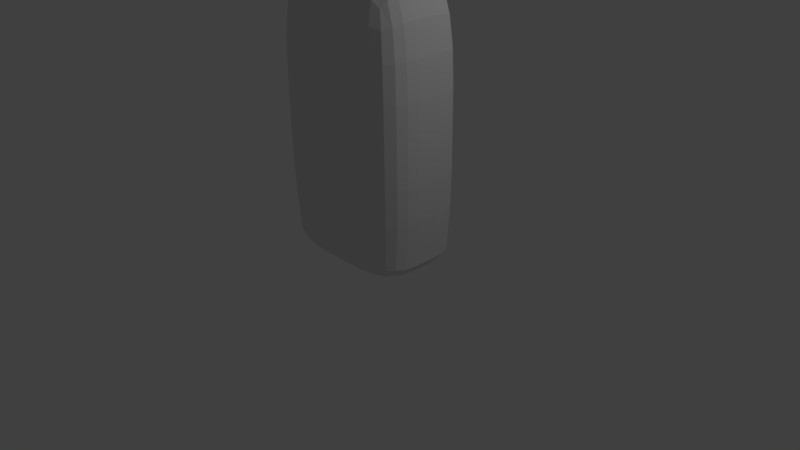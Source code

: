 # Source: tongue.blend  (saved by Blender 2.77.0; exported with 4.5.12 LTS)
import bpy
from mathutils import Matrix  # noqa: F401  (used for matrix-valued properties, if any)

bpy.ops.wm.read_factory_settings(use_empty=True)
scene = bpy.context.scene
scene.name = 'Scene'

# ---- collections
col_collection_1 = bpy.data.collections.new('Collection 1'); scene.collection.children.link(col_collection_1)

# ---- materials (node trees are filled in below, after node groups)
mat_material = bpy.data.materials.new('Material')
mat_material.alpha_threshold = 0.0
mat_material.use_transparent_shadow = False
mat_material.roughness = 0.5
mat_material.line_color = (0.0, 0.0, 0.0, 1.0)

# ---- material node trees

# ---- world
world_world = bpy.data.worlds.new('World'); scene.world = world_world
world_world.color = (0.05088, 0.05088, 0.05088)
world_world.use_sun_shadow = False
world_world.sun_shadow_jitter_overblur = 0.0
world_world.cycles.sampling_method = 'MANUAL'

# ---- cameras
cam_camera = bpy.data.cameras.new('Camera')
cam_camera.clip_end = 100.0
cam_camera.lens = 35.0
cam_camera.sensor_width = 32.0
cam_camera.sensor_height = 18.0
cam_camera.ortho_scale = 7.314
cam_camera.dof.focus_distance = 0.0
cam_camera.dof.aperture_fstop = 128.0

# ---- lights
light_lamp = bpy.data.lights.new('Lamp', 'POINT')
light_lamp.transmission_factor = 0.0
light_lamp.cutoff_distance = 30.0
light_lamp.energy = 100.0
light_lamp.shadow_buffer_clip_start = 1.001
light_lamp.shadow_soft_size = 0.1
light_lamp.shadow_maximum_resolution = 0.006
light_lamp.use_absolute_resolution = True

# ---- meshes
me_cube = bpy.data.meshes.new('Cube')
me_cube.from_pydata([(-0.4829, -0.4829, -0.8859), (-0.25, -0.4844, -0.8915), (-0.4783, -0.6814, -0.8692), (-0.6814, -0.4783, -0.8692), (-0.4844, -0.25, -0.8915), (-0.25, -0.25, -0.8972), (-0.25, -0.6875, -0.8743), (-0.6632, -0.6632, -0.854), (-0.6875, -0.25, -0.8743), (-0.4829, -0.4829, 0.9692), (-0.4844, -0.25, 0.9844), (-0.6814, -0.4783, 0.9236), (-0.4783, -0.6814, 0.9236), (-0.25, -0.4844, 0.9844), (-0.25, -0.25, 1.0), (-0.6875, -0.25, 0.9375), (-0.6632, -0.6632, 0.8819), (-0.25, -0.6875, 0.9375), (0.9692, -0.4829, 0.4829), (0.9844, -0.25, 0.4844), (0.9236, -0.4783, 0.6814), (0.9236, -0.6814, 0.4783), (0.9844, -0.4844, 0.25), (1.0, -0.25, 0.25), (0.9375, -0.25, 0.6875), (0.8819, -0.6632, 0.6632), (0.9375, -0.6875, 0.25), (-0.4829, -0.9692, 0.4829), (-0.25, -0.9844, 0.4844), (-0.4783, -0.9236, 0.6814), (-0.6814, -0.9236, 0.4783), (-0.4844, -0.9844, 0.25), (-0.25, -1.0, 0.25), (-0.25, -0.9375, 0.6875), (-0.6632, -0.8819, 0.6632), (-0.6875, -0.9375, 0.25), (-0.9692, 0.4829, 0.4829), (-0.9844, 0.25, 0.4844), (-0.9236, 0.4783, 0.6814), (-0.9236, 0.6814, 0.4783), (-0.9844, 0.4844, 0.25), (-1.0, 0.25, 0.25), (-0.9375, 0.25, 0.6875), (-0.8819, 0.6632, 0.6632), (-0.9375, 0.6875, 0.25), (-0.4829, 0.9692, -0.4829), (-0.25, 0.9844, -0.4844), (-0.4783, 0.9236, -0.7805), (-0.6814, 0.9236, -0.4783), (-0.4844, 0.9844, -0.25), (-0.25, 1.0, -0.25), (-0.25, 0.9375, -0.7827), (-0.6632, 0.8819, -0.7738), (-0.6875, 0.9375, -0.25), (-0.4829, 0.9692, 0.4829), (-0.25, 0.9844, 0.4844), (-0.4844, 0.9844, 0.25), (-0.6814, 0.9236, 0.4783), (-0.4783, 0.9236, 0.6814), (-0.25, 0.9375, 0.6875), (-0.25, 1.0, 0.25), (-0.6875, 0.9375, 0.25), (-0.6632, 0.8819, 0.6632), (0.4829, 0.9692, 0.4829), (0.6814, 0.9236, 0.4783), (0.4844, 0.9844, 0.25), (0.25, 0.9844, 0.4844), (0.4783, 0.9236, 0.6814), (0.6632, 0.8819, 0.6632), (0.6875, 0.9375, 0.25), (0.25, 1.0, 0.25), (0.25, 0.9375, 0.6875), (0.4829, 0.9692, -0.4829), (0.6814, 0.9236, -0.4783), (0.4783, 0.9236, -0.7805), (0.25, 0.9844, -0.4844), (0.4844, 0.9844, -0.25), (0.6875, 0.9375, -0.25), (0.6632, 0.8819, -0.7738), (0.25, 0.9375, -0.7827), (0.25, 1.0, -0.25), (-0.9692, 0.4829, -0.4829), (-0.9844, 0.25, -0.4844), (-0.9844, 0.4844, -0.25), (-0.9236, 0.6814, -0.4783), (-0.9236, 0.4783, -0.7805), (-0.9375, 0.25, -0.7827), (-1.0, 0.25, -0.25), (-0.9375, 0.6875, -0.25), (-0.8819, 0.6632, -0.7738), (-0.9692, -0.4829, -0.4829), (-0.9236, -0.6814, -0.4783), (-0.9844, -0.4844, -0.25), (-0.9844, -0.25, -0.4844), (-0.9236, -0.4783, -0.7805), (-0.8819, -0.6632, -0.7738), (-0.9375, -0.6875, -0.25), (-1.0, -0.25, -0.25), (-0.9375, -0.25, -0.7827), (-0.9692, -0.4829, 0.4829), (-0.9236, -0.6814, 0.4783), (-0.9236, -0.4783, 0.6814), (-0.9844, -0.25, 0.4844), (-0.9844, -0.4844, 0.25), (-0.9375, -0.6875, 0.25), (-0.8819, -0.6632, 0.6632), (-0.9375, -0.25, 0.6875), (-1.0, -0.25, 0.25), (-0.4829, -0.9692, -0.4829), (-0.25, -0.9844, -0.4844), (-0.4844, -0.9844, -0.25), (-0.6814, -0.9236, -0.4783), (-0.4783, -0.9236, -0.7805), (-0.25, -0.9375, -0.7827), (-0.25, -1.0, -0.25), (-0.6875, -0.9375, -0.25), (-0.6632, -0.8819, -0.7738), (0.4829, -0.9692, -0.4829), (0.6814, -0.9236, -0.4783), (0.4844, -0.9844, -0.25), (0.25, -0.9844, -0.4844), (0.4783, -0.9236, -0.7805), (0.6632, -0.8819, -0.7738), (0.6875, -0.9375, -0.25), (0.25, -1.0, -0.25), (0.25, -0.9375, -0.7827), (0.4829, -0.9692, 0.4829), (0.6814, -0.9236, 0.4783), (0.4783, -0.9236, 0.6814), (0.25, -0.9844, 0.4844), (0.4844, -0.9844, 0.25), (0.6875, -0.9375, 0.25), (0.6632, -0.8819, 0.6632), (0.25, -0.9375, 0.6875), (0.25, -1.0, 0.25), (0.9692, -0.4829, -0.4829), (0.9844, -0.25, -0.4844), (0.9844, -0.4844, -0.25), (0.9236, -0.6814, -0.4783), (0.9236, -0.4783, -0.7805), (0.9375, -0.25, -0.7827), (1.0, -0.25, -0.25), (0.9375, -0.6875, -0.25), (0.8819, -0.6632, -0.7738), (0.9692, 0.4829, -0.4829), (0.9236, 0.6814, -0.4783), (0.9844, 0.4844, -0.25), (0.9844, 0.25, -0.4844), (0.9236, 0.4783, -0.7805), (0.8819, 0.6632, -0.7738), (0.9375, 0.6875, -0.25), (1.0, 0.25, -0.25), (0.9375, 0.25, -0.7827), (0.9692, 0.4829, 0.4829), (0.9236, 0.6814, 0.4783), (0.9236, 0.4783, 0.6814), (0.9844, 0.25, 0.4844), (0.9844, 0.4844, 0.25), (0.9375, 0.6875, 0.25), (0.8819, 0.6632, 0.6632), (0.9375, 0.25, 0.6875), (1.0, 0.25, 0.25), (0.4829, -0.4829, 0.9692), (0.4844, -0.25, 0.9844), (0.25, -0.4844, 0.9844), (0.4783, -0.6814, 0.9236), (0.6814, -0.4783, 0.9236), (0.6875, -0.25, 0.9375), (0.25, -0.25, 1.0), (0.25, -0.6875, 0.9375), (0.6632, -0.6632, 0.8819), (0.4829, 0.4829, 0.9692), (0.4783, 0.6814, 0.9236), (0.25, 0.4844, 0.9844), (0.4844, 0.25, 0.9844), (0.6814, 0.4783, 0.9236), (0.6632, 0.6632, 0.8819), (0.25, 0.6875, 0.9375), (0.25, 0.25, 1.0), (0.6875, 0.25, 0.9375), (-0.4829, 0.4829, 0.9692), (-0.4783, 0.6814, 0.9236), (-0.6814, 0.4783, 0.9236), (-0.4844, 0.25, 0.9844), (-0.25, 0.4844, 0.9844), (-0.25, 0.6875, 0.9375), (-0.6632, 0.6632, 0.8819), (-0.6875, 0.25, 0.9375), (-0.25, 0.25, 1.0), (-0.4829, 0.4829, -0.8859), (-0.25, 0.4844, -0.8915), (-0.4844, 0.25, -0.8915), (-0.6814, 0.4783, -0.8692), (-0.4783, 0.6814, -0.8692), (-0.25, 0.6875, -0.8743), (-0.25, 0.25, -0.8972), (-0.6875, 0.25, -0.8743), (-0.6632, 0.6632, -0.854), (0.4829, 0.4829, -0.8859), (0.6814, 0.4783, -0.8692), (0.4844, 0.25, -0.8915), (0.25, 0.4844, -0.8915), (0.4783, 0.6814, -0.8692), (0.6632, 0.6632, -0.854), (0.6875, 0.25, -0.8743), (0.25, 0.25, -0.8972), (0.25, 0.6875, -0.8743), (0.4829, -0.4829, -0.8859), (0.6814, -0.4783, -0.8692), (0.4783, -0.6814, -0.8692), (0.25, -0.4844, -0.8915), (0.4844, -0.25, -0.8915), (0.6875, -0.25, -0.8743), (0.6632, -0.6632, -0.854), (0.25, -0.6875, -0.8743), (0.25, -0.25, -0.8972), (0.8438, -0.25, -0.84), (0.8327, -0.4753, -0.8359), (0.7995, -0.651, -0.8237), (-0.25, 0.8438, -0.84), (-0.4753, 0.8327, -0.8359), (-0.651, 0.7995, -0.8237), (0.8438, 0.8437, 0.25), (0.8327, 0.8327, 0.4753), (0.7995, 0.7995, 0.651), (-0.25, -0.8437, -0.84), (-0.4753, -0.8327, -0.8359), (-0.651, -0.7995, -0.8237), (0.8437, -0.8438, 0.25), (0.8327, -0.8327, 0.4753), (0.7995, -0.7995, 0.651), (-0.8437, 0.25, -0.84), (-0.8327, 0.4753, -0.8359), (-0.7995, 0.651, -0.8237), (-0.8438, -0.8437, 0.25), (-0.8327, -0.8327, 0.4753), (-0.7995, -0.7995, 0.651), (-0.8437, 0.8438, 0.25), (-0.8327, 0.8327, 0.4753), (-0.7995, 0.7995, 0.651), (0.8437, -0.25, 0.8438), (0.8327, -0.4753, 0.8327), (0.7995, -0.651, 0.7995), (-0.25, 0.8437, 0.8438), (-0.4753, 0.8327, 0.8327), (-0.651, 0.7995, 0.7995), (-0.25, -0.8438, 0.8438), (-0.4753, -0.8327, 0.8327), (-0.651, -0.7995, 0.7995), (-0.8438, 0.25, 0.8438), (-0.8327, 0.4753, 0.8327), (-0.7995, 0.651, 0.7995), (0.7995, 0.651, -0.8237), (0.8327, 0.4753, -0.8359), (0.8438, 0.25, -0.84), (0.651, 0.7995, -0.8237), (0.4753, 0.8327, -0.8359), (0.25, 0.8438, -0.84), (0.7995, 0.7995, -0.7693), (0.8327, 0.8327, -0.4753), (0.8438, 0.8437, -0.25), (0.651, -0.7995, -0.8237), (0.4753, -0.8327, -0.8359), (0.25, -0.8438, -0.84), (0.7995, -0.7995, -0.7693), (0.8327, -0.8327, -0.4753), (0.8437, -0.8438, -0.25), (-0.7995, -0.651, -0.8237), (-0.8327, -0.4753, -0.8359), (-0.8438, -0.25, -0.84), (-0.7995, -0.7995, -0.7693), (-0.8327, -0.8327, -0.4753), (-0.8438, -0.8437, -0.25), (-0.7995, 0.7995, -0.7693), (-0.8327, 0.8327, -0.4753), (-0.8437, 0.8438, -0.25), (0.7995, 0.651, 0.7995), (0.8327, 0.4753, 0.8327), (0.8438, 0.25, 0.8438), (0.651, 0.7995, 0.7995), (0.4753, 0.8327, 0.8327), (0.25, 0.8437, 0.8438), (0.651, -0.7995, 0.7995), (0.4753, -0.8327, 0.8327), (0.25, -0.8438, 0.8438), (-0.7995, -0.651, 0.7995), (-0.8327, -0.4753, 0.8327), (-0.8438, -0.25, 0.8438), (-0.25, 1.0, 0.0), (-0.4844, 0.9844, 0.0), (-0.6875, 0.9375, 0.0), (0.6875, 0.9375, 0.0), (0.4844, 0.9844, 0.0), (0.25, 1.0, 0.0), (2.31e-07, 1.0, 0.25), (2.31e-07, 0.9844, 0.4844), (2.123e-07, 0.9375, 0.6875), (1.937e-07, 0.9375, -0.7827), (2.105e-07, 0.9844, -0.4844), (2.31e-07, 1.0, -0.25), (-1.0, 0.25, 0.0), (-0.9844, 0.4844, 0.0), (-0.9375, 0.6875, 0.0), (-0.9375, -0.6875, 0.0), (-0.9844, -0.4844, 0.0), (-1.0, -0.25, 0.0), (-1.0, 2.384e-07, -0.25), (-0.9844, 2.459e-07, -0.4844), (-0.9375, 2.459e-07, -0.7827), (-0.9375, 1.788e-07, 0.6875), (-0.9844, 2.03e-07, 0.4844), (-1.0, 2.235e-07, 0.25), (-0.25, -1.0, 0.0), (-0.4844, -0.9844, 0.0), (-0.6875, -0.9375, 0.0), (0.6875, -0.9375, 0.0), (0.4844, -0.9844, 0.0), (0.25, -1.0, 0.0), (-2.161e-07, -1.0, -0.25), (-1.527e-07, -0.9844, -0.4844), (-9.686e-08, -0.9375, -0.7827), (-4.172e-07, -0.9375, 0.6875), (-3.893e-07, -0.9844, 0.4844), (-3.427e-07, -1.0, 0.25), (1.0, -0.25, 0.0), (0.9844, -0.4844, 0.0), (0.9375, -0.6875, 0.0), (0.9375, 0.6875, 0.0), (0.9844, 0.4844, 0.0), (1.0, 0.25, 0.0), (1.0, -2.161e-07, -0.25), (0.9844, -1.602e-07, -0.4844), (0.9375, -1.043e-07, -0.7827), (0.9375, -4.545e-07, 0.6875), (0.9844, -4.116e-07, 0.4844), (1.0, -3.576e-07, 0.25), (-2.31e-07, -0.25, 1.0), (-3.148e-07, -0.4844, 0.9844), (-3.8e-07, -0.6875, 0.9375), (1.267e-07, 0.6875, 0.9375), (5.588e-08, 0.4844, 0.9844), (-3.725e-08, 0.25, 1.0), (0.25, -2.608e-07, 1.0), (0.4844, -3.483e-07, 0.9844), (0.6875, -4.172e-07, 0.9375), (-0.6875, 7.451e-08, 0.9375), (-0.4844, -2.794e-09, 0.9844), (-0.25, -8.568e-08, 1.0), (-0.25, 1.639e-07, -0.8972), (-0.4844, 2.03e-07, -0.8915), (-0.6875, 2.31e-07, -0.8743), (0.6875, -1.49e-08, -0.8743), (0.4844, 2.794e-08, -0.8915), (0.25, 7.451e-08, -0.8972), (8.941e-08, 0.25, -0.8972), (1.192e-07, 0.4844, -0.8915), (1.49e-07, 0.6875, -0.8743), (-1.49e-08, -0.6875, -0.8743), (1.863e-08, -0.4844, -0.8915), (4.47e-08, -0.25, -0.8972), (0.7546, 0.7546, -0.8073), (0.7546, -0.7546, -0.8073), (-0.7546, -0.7546, -0.8073), (-0.7546, 0.7546, -0.8073), (0.7546, 0.7546, 0.7546), (0.7546, -0.7546, 0.7546), (-0.7546, -0.7546, 0.7546), (-0.7546, 0.7546, 0.7546), (0.8438, -5.681e-08, -0.84), (1.714e-07, 0.8438, -0.84), (0.8438, 0.8437, 0.0), (-5.262e-08, -0.8437, -0.84), (0.8437, -0.8438, 0.0), (-0.8437, 2.515e-07, -0.84), (-0.8438, -0.8437, 0.0), (-0.8437, 0.8438, 0.0), (0.8437, -4.489e-07, 0.8438), (1.811e-07, 0.8437, 0.8438), (-4.191e-07, -0.8438, 0.8438), (-0.8438, 1.36e-07, 0.8438), (2.328e-07, 1.0, 0.0), (-1.0, 2.375e-07, 0.0), (-2.785e-07, -1.0, 0.0), (1.0, -2.841e-07, 0.0), (-1.322e-07, -1.704e-07, 1.0), (6.659e-08, 1.192e-07, -0.8972)], [], [(0, 4, 5, 1), (1, 5, 359, 358), (4, 349, 348, 5), (5, 348, 385, 359), (0, 1, 6, 2), (2, 6, 225, 226), (1, 358, 357, 6), (6, 357, 371, 225), (0, 2, 7, 3), (3, 7, 267, 268), (2, 226, 227, 7), (7, 227, 362, 267), (0, 3, 8, 4), (4, 8, 350, 349), (3, 268, 269, 8), (8, 269, 373, 350), (9, 13, 14, 10), (10, 14, 347, 346), (13, 337, 336, 14), (14, 336, 384, 347), (9, 10, 15, 11), (11, 15, 287, 286), (10, 346, 345, 15), (15, 345, 379, 287), (9, 11, 16, 12), (12, 16, 248, 247), (11, 286, 285, 16), (16, 285, 366, 248), (9, 12, 17, 13), (13, 17, 338, 337), (12, 247, 246, 17), (17, 246, 378, 338), (18, 22, 23, 19), (19, 23, 335, 334), (22, 325, 324, 23), (23, 324, 383, 335), (18, 19, 24, 20), (20, 24, 240, 241), (19, 334, 333, 24), (24, 333, 376, 240), (18, 20, 25, 21), (21, 25, 230, 229), (20, 241, 242, 25), (25, 242, 365, 230), (18, 21, 26, 22), (22, 26, 326, 325), (21, 229, 228, 26), (26, 228, 372, 326), (27, 31, 32, 28), (28, 32, 323, 322), (31, 313, 312, 32), (32, 312, 382, 323), (27, 28, 33, 29), (29, 33, 246, 247), (28, 322, 321, 33), (33, 321, 378, 246), (27, 29, 34, 30), (30, 34, 236, 235), (29, 247, 248, 34), (34, 248, 366, 236), (27, 30, 35, 31), (31, 35, 314, 313), (30, 235, 234, 35), (35, 234, 374, 314), (36, 40, 41, 37), (37, 41, 311, 310), (40, 301, 300, 41), (41, 300, 381, 311), (36, 37, 42, 38), (38, 42, 249, 250), (37, 310, 309, 42), (42, 309, 379, 249), (36, 38, 43, 39), (39, 43, 239, 238), (38, 250, 251, 43), (43, 251, 367, 239), (36, 39, 44, 40), (40, 44, 302, 301), (39, 238, 237, 44), (44, 237, 375, 302), (45, 49, 50, 46), (46, 50, 299, 298), (49, 289, 288, 50), (50, 288, 380, 299), (45, 46, 51, 47), (47, 51, 219, 220), (46, 298, 297, 51), (51, 297, 369, 219), (45, 47, 52, 48), (48, 52, 273, 274), (47, 220, 221, 52), (52, 221, 363, 273), (45, 48, 53, 49), (49, 53, 290, 289), (48, 274, 275, 53), (53, 275, 375, 290), (54, 58, 59, 55), (55, 59, 296, 295), (58, 244, 243, 59), (59, 243, 377, 296), (54, 55, 60, 56), (56, 60, 288, 289), (55, 295, 294, 60), (60, 294, 380, 288), (54, 56, 61, 57), (57, 61, 237, 238), (56, 289, 290, 61), (61, 290, 375, 237), (54, 57, 62, 58), (58, 62, 245, 244), (57, 238, 239, 62), (62, 239, 367, 245), (63, 67, 68, 64), (64, 68, 224, 223), (67, 280, 279, 68), (68, 279, 364, 224), (63, 64, 69, 65), (65, 69, 291, 292), (64, 223, 222, 69), (69, 222, 370, 291), (63, 65, 70, 66), (66, 70, 294, 295), (65, 292, 293, 70), (70, 293, 380, 294), (63, 66, 71, 67), (67, 71, 281, 280), (66, 295, 296, 71), (71, 296, 377, 281), (72, 76, 77, 73), (73, 77, 260, 259), (76, 292, 291, 77), (77, 291, 370, 260), (72, 73, 78, 74), (74, 78, 255, 256), (73, 259, 258, 78), (78, 258, 360, 255), (72, 74, 79, 75), (75, 79, 297, 298), (74, 256, 257, 79), (79, 257, 369, 297), (72, 75, 80, 76), (76, 80, 293, 292), (75, 298, 299, 80), (80, 299, 380, 293), (81, 85, 86, 82), (82, 86, 308, 307), (85, 232, 231, 86), (86, 231, 373, 308), (81, 82, 87, 83), (83, 87, 300, 301), (82, 307, 306, 87), (87, 306, 381, 300), (81, 83, 88, 84), (84, 88, 275, 274), (83, 301, 302, 88), (88, 302, 375, 275), (81, 84, 89, 85), (85, 89, 233, 232), (84, 274, 273, 89), (89, 273, 363, 233), (90, 94, 95, 91), (91, 95, 270, 271), (94, 268, 267, 95), (95, 267, 362, 270), (90, 91, 96, 92), (92, 96, 303, 304), (91, 271, 272, 96), (96, 272, 374, 303), (90, 92, 97, 93), (93, 97, 306, 307), (92, 304, 305, 97), (97, 305, 381, 306), (90, 93, 98, 94), (94, 98, 269, 268), (93, 307, 308, 98), (98, 308, 373, 269), (99, 103, 104, 100), (100, 104, 234, 235), (103, 304, 303, 104), (104, 303, 374, 234), (99, 100, 105, 101), (101, 105, 285, 286), (100, 235, 236, 105), (105, 236, 366, 285), (99, 101, 106, 102), (102, 106, 309, 310), (101, 286, 287, 106), (106, 287, 379, 309), (99, 102, 107, 103), (103, 107, 305, 304), (102, 310, 311, 107), (107, 311, 381, 305), (108, 112, 113, 109), (109, 113, 320, 319), (112, 226, 225, 113), (113, 225, 371, 320), (108, 109, 114, 110), (110, 114, 312, 313), (109, 319, 318, 114), (114, 318, 382, 312), (108, 110, 115, 111), (111, 115, 272, 271), (110, 313, 314, 115), (115, 314, 374, 272), (108, 111, 116, 112), (112, 116, 227, 226), (111, 271, 270, 116), (116, 270, 362, 227), (117, 121, 122, 118), (118, 122, 264, 265), (121, 262, 261, 122), (122, 261, 361, 264), (117, 118, 123, 119), (119, 123, 315, 316), (118, 265, 266, 123), (123, 266, 372, 315), (117, 119, 124, 120), (120, 124, 318, 319), (119, 316, 317, 124), (124, 317, 382, 318), (117, 120, 125, 121), (121, 125, 263, 262), (120, 319, 320, 125), (125, 320, 371, 263), (126, 130, 131, 127), (127, 131, 228, 229), (130, 316, 315, 131), (131, 315, 372, 228), (126, 127, 132, 128), (128, 132, 282, 283), (127, 229, 230, 132), (132, 230, 365, 282), (126, 128, 133, 129), (129, 133, 321, 322), (128, 283, 284, 133), (133, 284, 378, 321), (126, 129, 134, 130), (130, 134, 317, 316), (129, 322, 323, 134), (134, 323, 382, 317), (135, 139, 140, 136), (136, 140, 332, 331), (139, 217, 216, 140), (140, 216, 368, 332), (135, 136, 141, 137), (137, 141, 324, 325), (136, 331, 330, 141), (141, 330, 383, 324), (135, 137, 142, 138), (138, 142, 266, 265), (137, 325, 326, 142), (142, 326, 372, 266), (135, 138, 143, 139), (139, 143, 218, 217), (138, 265, 264, 143), (143, 264, 361, 218), (144, 148, 149, 145), (145, 149, 258, 259), (148, 253, 252, 149), (149, 252, 360, 258), (144, 145, 150, 146), (146, 150, 327, 328), (145, 259, 260, 150), (150, 260, 370, 327), (144, 146, 151, 147), (147, 151, 330, 331), (146, 328, 329, 151), (151, 329, 383, 330), (144, 147, 152, 148), (148, 152, 254, 253), (147, 331, 332, 152), (152, 332, 368, 254), (153, 157, 158, 154), (154, 158, 222, 223), (157, 328, 327, 158), (158, 327, 370, 222), (153, 154, 159, 155), (155, 159, 276, 277), (154, 223, 224, 159), (159, 224, 364, 276), (153, 155, 160, 156), (156, 160, 333, 334), (155, 277, 278, 160), (160, 278, 376, 333), (153, 156, 161, 157), (157, 161, 329, 328), (156, 334, 335, 161), (161, 335, 383, 329), (162, 166, 167, 163), (163, 167, 344, 343), (166, 241, 240, 167), (167, 240, 376, 344), (162, 163, 168, 164), (164, 168, 336, 337), (163, 343, 342, 168), (168, 342, 384, 336), (162, 164, 169, 165), (165, 169, 284, 283), (164, 337, 338, 169), (169, 338, 378, 284), (162, 165, 170, 166), (166, 170, 242, 241), (165, 283, 282, 170), (170, 282, 365, 242), (171, 175, 176, 172), (172, 176, 279, 280), (175, 277, 276, 176), (176, 276, 364, 279), (171, 172, 177, 173), (173, 177, 339, 340), (172, 280, 281, 177), (177, 281, 377, 339), (171, 173, 178, 174), (174, 178, 342, 343), (173, 340, 341, 178), (178, 341, 384, 342), (171, 174, 179, 175), (175, 179, 278, 277), (174, 343, 344, 179), (179, 344, 376, 278), (180, 184, 185, 181), (181, 185, 243, 244), (184, 340, 339, 185), (185, 339, 377, 243), (180, 181, 186, 182), (182, 186, 251, 250), (181, 244, 245, 186), (186, 245, 367, 251), (180, 182, 187, 183), (183, 187, 345, 346), (182, 250, 249, 187), (187, 249, 379, 345), (180, 183, 188, 184), (184, 188, 341, 340), (183, 346, 347, 188), (188, 347, 384, 341), (189, 193, 194, 190), (190, 194, 356, 355), (193, 220, 219, 194), (194, 219, 369, 356), (189, 190, 195, 191), (191, 195, 348, 349), (190, 355, 354, 195), (195, 354, 385, 348), (189, 191, 196, 192), (192, 196, 231, 232), (191, 349, 350, 196), (196, 350, 373, 231), (189, 192, 197, 193), (193, 197, 221, 220), (192, 232, 233, 197), (197, 233, 363, 221), (198, 202, 203, 199), (199, 203, 252, 253), (202, 256, 255, 203), (203, 255, 360, 252), (198, 199, 204, 200), (200, 204, 351, 352), (199, 253, 254, 204), (204, 254, 368, 351), (198, 200, 205, 201), (201, 205, 354, 355), (200, 352, 353, 205), (205, 353, 385, 354), (198, 201, 206, 202), (202, 206, 257, 256), (201, 355, 356, 206), (206, 356, 369, 257), (207, 211, 212, 208), (208, 212, 216, 217), (211, 352, 351, 212), (212, 351, 368, 216), (207, 208, 213, 209), (209, 213, 261, 262), (208, 217, 218, 213), (213, 218, 361, 261), (207, 209, 214, 210), (210, 214, 357, 358), (209, 262, 263, 214), (214, 263, 371, 357), (207, 210, 215, 211), (211, 215, 353, 352), (210, 358, 359, 215), (215, 359, 385, 353)])
me_cube.materials.append(mat_material)
me_cube.use_remesh_preserve_volume = False
me_cube.use_remesh_preserve_attributes = False
me_cube.use_mirror_vertex_groups = False
me_cube.update()
arm_armature_001 = bpy.data.armatures.new('Armature.001')  # bones are not reproduced

# ---- objects
ob_armature_001 = bpy.data.objects.new('Armature.001', arm_armature_001)
ob_cube = bpy.data.objects.new('Cube', me_cube)
ob_lamp = bpy.data.objects.new('Lamp', light_lamp)
ob_camera = bpy.data.objects.new('Camera', cam_camera)

# ---- transforms, parenting, visibility, modifiers, constraints
ob_armature_001.location = (0.0, 0.0, 0.0)
ob_armature_001.scale = (3.645, 3.645, 3.645)
ob_armature_001.show_in_front = True
ob_armature_001.lineart.crease_threshold = 0.0
ob_cube.parent = ob_armature_001
ob_cube.matrix_parent_inverse = Matrix(((0.2744, 0.0, 0.0, 0.0), (0.0, 0.2744, 0.0, 0.0), (0.0, 0.0, 0.2744, 0.0), (0.0, 0.0, 0.0, 1.0)))
ob_cube.location = (0.0, 0.0, 1.818)
ob_cube.scale = (1.0, 0.6408, 2.0)
ob_cube.lock_rotations_4d = False
ob_cube.empty_display_type = 'ARROWS'
ob_cube.lineart.crease_threshold = 0.0
_vg = ob_cube.vertex_groups.new(name='Bone')
for _i, _w in zip([0, 1, 2, 3, 4, 5, 6, 7, 8, 22, 23, 26, 40, 41, 44, 45, 46, 47, 48, 49, 50, 51, 52, 53, 72, 73, 74, 75, 76, 77, 78, 79, 80, 81, 82, 83, 84, 85, 86, 87, 88, 89, 90, 91, 92, 93, 94, 95, 96, 97, 98, 103, 104, 107, 108, 109, 110, 111, 112, 113, 114, 115, 116, 117, 118, 119, 120, 121, 122, 123, 124, 125, 135, 136, 137, 138, 139, 140, 141, 142, 143, 144, 145, 146, 147, 148, 149, 150, 151, 152, 157, 158, 161, 189, 190, 191, 192, 193, 194, 195, 196, 197, 198, 199, 200, 201, 202, 203, 204, 205, 206, 207, 208, 209, 210, 211, 212, 213, 214, 215, 216, 217, 218, 219, 220, 221, 222, 225, 226, 227, 228, 231, 232, 233, 234, 237, 252, 253, 254, 255, 256, 257, 258, 259, 260, 261, 262, 263, 264, 265, 266, 267, 268, 269, 270, 271, 272, 273, 274, 275, 288, 289, 290, 291, 292, 293, 297, 298, 299, 300, 301, 302, 303, 304, 305, 306, 307, 308, 311, 312, 313, 314, 315, 316, 317, 318, 319, 320, 324, 325, 326, 327, 328, 329, 330, 331, 332, 335, 348, 349, 350, 351, 352, 353, 354, 355, 356, 357, 358, 359, 360, 361, 362, 363, 368, 369, 370, 371, 372, 373, 374, 375, 380, 381, 382, 383, 385], [0.9496, 0.9675, 0.9421, 0.9306, 0.9552, 0.9754, 0.9585, 0.9254, 0.9348, 0.004664, 0.005481, 0.003145, 0.004664, 0.005481, 0.003145, 0.7434, 0.7695, 0.9165, 0.7181, 0.2484, 0.2277, 0.9327, 0.9014, 0.2637, 0.7434, 0.7181, 0.9165, 0.7695, 0.2484, 0.2637, 0.9014, 0.9327, 0.2277, 0.7072, 0.7089, 0.2746, 0.7028, 0.8917, 0.8932, 0.2748, 0.2734, 0.8903, 0.7072, 0.7028, 0.2746, 0.7089, 0.8917, 0.8903, 0.2734, 0.2748, 0.8932, 0.004664, 0.003145, 0.005481, 0.7434, 0.7695, 0.2484, 0.7181, 0.9165, 0.9327, 0.2277, 0.2637, 0.9014, 0.7434, 0.7181, 0.2484, 0.7695, 0.9165, 0.9014, 0.2637, 0.2277, 0.9327, 0.7072, 0.7089, 0.2746, 0.7028, 0.8917, 0.8932, 0.2748, 0.2734, 0.8903, 0.7072, 0.7028, 0.2746, 0.7089, 0.8917, 0.8903, 0.2734, 0.2748, 0.8932, 0.004664, 0.003145, 0.005481, 0.9496, 0.9675, 0.9552, 0.9306, 0.9421, 0.9585, 0.9754, 0.9348, 0.9254, 0.9496, 0.9306, 0.9552, 0.9675, 0.9421, 0.9254, 0.9348, 0.9754, 0.9585, 0.9496, 0.9306, 0.9421, 0.9675, 0.9552, 0.9348, 0.9254, 0.9585, 0.9754, 0.915, 0.9122, 0.9092, 0.9481, 0.9323, 0.9172, 0.0006603, 0.9481, 0.9323, 0.9172, 0.0006602, 0.915, 0.9122, 0.9092, 0.0006603, 0.0006603, 0.9092, 0.9122, 0.915, 0.9172, 0.9323, 0.9481, 0.892, 0.7033, 0.2708, 0.9172, 0.9323, 0.9481, 0.892, 0.7033, 0.2708, 0.9092, 0.9122, 0.915, 0.892, 0.7033, 0.2708, 0.892, 0.7033, 0.2708, 0.04047, 0.05669, 0.0665, 0.0665, 0.05669, 0.04047, 0.9404, 0.7825, 0.2167, 0.07558, 0.07515, 0.0739, 0.0739, 0.07515, 0.07558, 0.2747, 0.7094, 0.8938, 0.005696, 0.04047, 0.05669, 0.0665, 0.0665, 0.05669, 0.04047, 0.2167, 0.7825, 0.9404, 0.07558, 0.07515, 0.0739, 0.0739, 0.07515, 0.07558, 0.2747, 0.7094, 0.8938, 0.005696, 0.9793, 0.9575, 0.9364, 0.9364, 0.9575, 0.9793, 0.9888, 0.9771, 0.9664, 0.9664, 0.9771, 0.9888, 0.9067, 0.9067, 0.9067, 0.9067, 0.9162, 0.9555, 0.07157, 0.9555, 0.07157, 0.9162, 0.07157, 0.07157, 0.02958, 0.07558, 0.02958, 0.07558, 1.0]): _vg.add([_i], _w, 'REPLACE')
_vg = ob_cube.vertex_groups.new(name='Bone.002')
for _i, _w in zip([0, 2, 3, 4, 6, 7, 8, 18, 19, 20, 21, 22, 23, 24, 25, 26, 27, 28, 30, 31, 32, 34, 35, 36, 37, 38, 39, 40, 41, 42, 43, 44, 45, 46, 47, 48, 49, 50, 51, 52, 53, 54, 55, 56, 57, 60, 61, 62, 63, 64, 65, 66, 68, 69, 70, 72, 73, 74, 75, 76, 77, 78, 79, 80, 81, 82, 83, 84, 85, 86, 87, 88, 89, 90, 91, 92, 93, 94, 95, 96, 97, 98, 99, 100, 101, 102, 103, 104, 105, 106, 107, 108, 109, 110, 111, 112, 113, 114, 115, 116, 117, 118, 119, 120, 121, 122, 123, 124, 125, 126, 127, 129, 130, 131, 132, 134, 135, 136, 137, 138, 139, 140, 141, 142, 143, 144, 145, 146, 147, 148, 149, 150, 151, 152, 153, 154, 155, 156, 157, 158, 159, 160, 161, 189, 191, 192, 193, 194, 196, 197, 198, 199, 200, 202, 203, 204, 206, 207, 208, 209, 211, 212, 213, 214, 216, 217, 218, 219, 220, 221, 222, 223, 224, 225, 226, 227, 228, 229, 230, 231, 232, 233, 234, 235, 236, 237, 238, 239, 252, 253, 254, 255, 256, 257, 258, 259, 260, 261, 262, 263, 264, 265, 266, 267, 268, 269, 270, 271, 272, 273, 274, 275, 288, 289, 290, 291, 292, 293, 294, 295, 297, 298, 299, 300, 301, 302, 303, 304, 305, 306, 307, 308, 309, 310, 311, 312, 313, 314, 315, 316, 317, 318, 319, 320, 322, 323, 324, 325, 326, 327, 328, 329, 330, 331, 332, 333, 334, 335, 349, 350, 351, 352, 356, 357, 360, 361, 362, 363, 368, 369, 370, 371, 372, 373, 374, 375, 380, 381, 382, 383], [0.02685, 0.0386, 0.05257, 0.01807, 0.01418, 0.05672, 0.04864, 0.06046, 0.06181, 0.006248, 0.06302, 0.1625, 0.1626, 0.004962, 0.01008, 0.1619, 0.0514, 0.03707, 0.05906, 0.1454, 0.1324, 0.003877, 0.1552, 0.06046, 0.06181, 0.006248, 0.06302, 0.1625, 0.1626, 0.004962, 0.01008, 0.1619, 0.1994, 0.183, 0.06432, 0.215, 0.5872, 0.625, 0.05249, 0.07519, 0.5581, 0.0514, 0.03707, 0.1454, 0.05906, 0.1324, 0.1552, 0.003877, 0.0514, 0.05906, 0.1454, 0.03707, 0.003877, 0.1552, 0.1324, 0.1994, 0.215, 0.06432, 0.183, 0.5872, 0.5581, 0.07519, 0.05249, 0.625, 0.2183, 0.2165, 0.5348, 0.2226, 0.08146, 0.08021, 0.534, 0.5376, 0.08278, 0.2183, 0.2226, 0.5348, 0.2165, 0.08146, 0.08278, 0.5376, 0.534, 0.08021, 0.06046, 0.06302, 0.006248, 0.06181, 0.1625, 0.1619, 0.01008, 0.004962, 0.1626, 0.1994, 0.183, 0.5872, 0.215, 0.06432, 0.05249, 0.625, 0.5581, 0.07519, 0.1994, 0.215, 0.5872, 0.183, 0.06432, 0.07519, 0.5581, 0.625, 0.05249, 0.0514, 0.05906, 0.03707, 0.1454, 0.1552, 0.003877, 0.1324, 0.2183, 0.2165, 0.5348, 0.2226, 0.08146, 0.08021, 0.534, 0.5376, 0.08278, 0.2183, 0.2226, 0.5348, 0.2165, 0.08146, 0.08278, 0.5376, 0.534, 0.08021, 0.06046, 0.06302, 0.006248, 0.06181, 0.1625, 0.1619, 0.01008, 0.004962, 0.1626, 0.02685, 0.01807, 0.05257, 0.0386, 0.01418, 0.04864, 0.05672, 0.02685, 0.05257, 0.01807, 0.0386, 0.05672, 0.04864, 0.01418, 0.02685, 0.05257, 0.0386, 0.01807, 0.04864, 0.05672, 0.01418, 0.06401, 0.06628, 0.06873, 0.03066, 0.05202, 0.06311, 0.16, 0.06329, 0.01155, 0.03066, 0.05202, 0.06311, 0.16, 0.06329, 0.01155, 0.06401, 0.06628, 0.06873, 0.16, 0.06329, 0.01155, 0.16, 0.06329, 0.01155, 0.06873, 0.06628, 0.06401, 0.06311, 0.05202, 0.03066, 0.08186, 0.2237, 0.5437, 0.06311, 0.05202, 0.03066, 0.08186, 0.2237, 0.5437, 0.06873, 0.06628, 0.06401, 0.08186, 0.2237, 0.5437, 0.08186, 0.2237, 0.5437, 0.4548, 0.4433, 0.4335, 0.4335, 0.4433, 0.4548, 0.1256, 0.02946, 0.04371, 0.1744, 0.6447, 0.4243, 0.4247, 0.426, 0.426, 0.4247, 0.4243, 0.5342, 0.2159, 0.07968, 0.004892, 0.06227, 0.1625, 0.4548, 0.4433, 0.4335, 0.4335, 0.4433, 0.4548, 0.6447, 0.1744, 0.04371, 0.02946, 0.1256, 0.4243, 0.4247, 0.426, 0.426, 0.4247, 0.4243, 0.5342, 0.2159, 0.07968, 0.004892, 0.06227, 0.1625, 0.01449, 0.0461, 0.0461, 0.01449, 0.002306, 0.002306, 0.07077, 0.07077, 0.07077, 0.07077, 0.06305, 0.01946, 0.4284, 0.01946, 0.4284, 0.06305, 0.4284, 0.4284, 0.4603, 0.4242, 0.4603, 0.4242]): _vg.add([_i], _w, 'REPLACE')
_vg = ob_cube.vertex_groups.new(name='Bone.001')
for _i, _w in zip([9, 10, 11, 12, 15, 16, 17, 18, 19, 20, 21, 22, 23, 24, 25, 26, 27, 28, 29, 30, 31, 32, 33, 34, 35, 36, 37, 38, 39, 40, 41, 42, 43, 44, 45, 46, 48, 49, 50, 53, 54, 55, 56, 57, 58, 59, 60, 61, 62, 63, 64, 65, 66, 67, 68, 69, 70, 71, 72, 73, 75, 76, 77, 80, 81, 82, 83, 84, 87, 88, 90, 91, 92, 93, 96, 97, 99, 100, 101, 102, 103, 104, 105, 106, 107, 108, 109, 110, 111, 114, 115, 117, 118, 119, 120, 123, 124, 126, 127, 128, 129, 130, 131, 132, 133, 134, 135, 136, 137, 138, 141, 142, 144, 145, 146, 147, 150, 151, 153, 154, 155, 156, 157, 158, 159, 160, 161, 162, 163, 165, 166, 167, 169, 170, 171, 172, 174, 175, 176, 177, 179, 180, 181, 182, 183, 185, 186, 187, 222, 223, 224, 228, 229, 230, 234, 235, 236, 237, 238, 239, 240, 241, 242, 243, 244, 245, 246, 247, 248, 249, 250, 251, 259, 260, 265, 266, 271, 272, 274, 275, 276, 277, 278, 279, 280, 281, 282, 283, 284, 285, 286, 287, 288, 289, 290, 291, 292, 293, 294, 295, 296, 298, 299, 300, 301, 302, 303, 304, 305, 306, 307, 309, 310, 311, 312, 313, 314, 315, 316, 317, 318, 319, 321, 322, 323, 324, 325, 326, 327, 328, 329, 330, 331, 333, 334, 335, 343, 344, 345, 346, 364, 365, 366, 367, 370, 372, 374, 375, 376, 377, 378, 379, 380, 381, 382, 383], [0.0126, 0.003892, 0.05146, 0.02992, 0.04447, 0.06127, 4.153e-05, 0.3737, 0.3346, 0.1616, 0.3967, 0.5869, 0.5841, 0.1539, 0.1743, 0.5897, 0.2546, 0.2158, 0.1127, 0.3122, 0.6132, 0.6415, 0.08589, 0.1477, 0.5964, 0.3737, 0.3346, 0.1616, 0.3967, 0.5869, 0.5841, 0.1539, 0.1743, 0.5897, 0.05124, 0.0358, 0.05954, 0.1477, 0.1339, 0.1586, 0.2546, 0.2158, 0.6132, 0.3122, 0.1127, 0.08589, 0.6415, 0.5964, 0.1477, 0.2546, 0.3122, 0.6132, 0.2158, 0.1127, 0.1477, 0.5964, 0.6415, 0.08589, 0.05124, 0.05954, 0.0358, 0.1477, 0.1586, 0.1339, 0.06576, 0.06584, 0.1678, 0.066, 0.1681, 0.1667, 0.06576, 0.066, 0.1678, 0.06584, 0.1667, 0.1681, 0.3737, 0.3967, 0.1616, 0.3346, 0.5869, 0.5897, 0.1743, 0.1539, 0.5841, 0.05124, 0.0358, 0.1477, 0.05954, 0.1339, 0.1586, 0.05124, 0.05954, 0.1477, 0.0358, 0.1586, 0.1339, 0.2546, 0.3122, 0.1127, 0.2158, 0.6132, 0.5964, 0.1477, 0.08589, 0.6415, 0.06576, 0.06584, 0.1678, 0.066, 0.1681, 0.1667, 0.06576, 0.066, 0.1678, 0.06584, 0.1667, 0.1681, 0.3737, 0.3967, 0.1616, 0.3346, 0.5869, 0.5897, 0.1743, 0.1539, 0.5841, 0.0126, 0.003892, 0.02992, 0.05146, 0.04447, 4.148e-05, 0.06127, 0.0126, 0.02992, 0.003892, 0.05146, 0.06127, 4.149e-05, 0.04447, 0.0126, 0.02992, 0.05146, 0.003892, 4.148e-05, 0.06127, 0.04447, 0.5919, 0.3837, 0.1761, 0.5919, 0.3837, 0.1761, 0.5919, 0.3837, 0.1761, 0.5919, 0.3837, 0.1761, 0.07964, 0.08489, 0.09539, 0.03273, 0.06036, 0.08457, 0.03273, 0.06036, 0.08457, 0.07964, 0.08489, 0.09539, 0.06475, 0.1642, 0.06475, 0.1642, 0.06475, 0.1642, 0.06475, 0.1642, 0.09539, 0.08489, 0.07964, 0.08457, 0.06036, 0.03273, 0.08457, 0.06036, 0.03273, 0.09539, 0.08489, 0.07964, 0.459, 0.4502, 0.4433, 0.4433, 0.4502, 0.459, 0.6578, 0.2005, 0.07531, 0.02788, 0.1267, 0.4379, 0.4382, 0.4389, 0.4389, 0.4382, 0.4379, 0.168, 0.06588, 0.1519, 0.3217, 0.583, 0.459, 0.4502, 0.4433, 0.4433, 0.4502, 0.459, 0.1267, 0.02788, 0.07531, 0.2005, 0.6578, 0.4379, 0.4382, 0.4389, 0.4389, 0.4382, 0.4379, 0.168, 0.06588, 0.1519, 0.3217, 0.583, 0.0009812, 0.04246, 0.04246, 0.0009812, 0.1111, 0.1111, 0.1111, 0.1111, 0.4402, 0.4402, 0.4402, 0.4402, 0.07871, 0.01855, 0.01855, 0.07871, 0.4635, 0.4379, 0.4635, 0.4379]): _vg.add([_i], _w, 'REPLACE')
_vg = ob_cube.vertex_groups.new(name='Bone.003')
for _i, _w in zip([9, 10, 11, 12, 13, 14, 15, 16, 17, 18, 19, 20, 21, 22, 23, 24, 25, 26, 27, 28, 29, 30, 31, 32, 33, 34, 35, 36, 37, 38, 39, 40, 41, 42, 43, 44, 54, 55, 56, 57, 58, 59, 60, 61, 62, 63, 64, 65, 66, 67, 68, 69, 70, 71, 99, 100, 101, 102, 103, 104, 105, 106, 107, 126, 127, 128, 129, 130, 131, 132, 133, 134, 153, 154, 155, 156, 157, 158, 159, 160, 161, 162, 163, 164, 165, 166, 167, 168, 169, 170, 171, 172, 173, 174, 175, 176, 177, 178, 179, 180, 181, 182, 183, 184, 185, 186, 187, 188, 222, 223, 224, 228, 229, 230, 234, 235, 236, 237, 238, 239, 240, 241, 242, 243, 244, 245, 246, 247, 248, 249, 250, 251, 276, 277, 278, 279, 280, 281, 282, 283, 284, 285, 286, 287, 288, 289, 290, 291, 292, 293, 294, 295, 296, 300, 301, 302, 303, 304, 305, 309, 310, 311, 312, 313, 314, 315, 316, 317, 321, 322, 323, 324, 325, 326, 327, 328, 329, 333, 334, 335, 336, 337, 338, 339, 340, 341, 342, 343, 344, 345, 346, 347, 364, 365, 366, 367, 370, 372, 374, 375, 376, 377, 378, 379, 380, 381, 382, 383, 384], [0.9621, 0.9674, 0.9379, 0.9516, 0.9793, 0.9852, 0.943, 0.926, 0.9696, 0.556, 0.5934, 0.8058, 0.5303, 0.2232, 0.2256, 0.8142, 0.7909, 0.2219, 0.6869, 0.7351, 0.8629, 0.6199, 0.2221, 0.2108, 0.8952, 0.8214, 0.2254, 0.556, 0.5934, 0.8058, 0.5303, 0.2232, 0.2256, 0.8142, 0.7909, 0.2219, 0.6869, 0.7351, 0.2221, 0.6199, 0.8629, 0.8952, 0.2108, 0.2254, 0.8214, 0.6869, 0.6199, 0.2221, 0.7351, 0.8629, 0.8214, 0.2254, 0.2108, 0.8952, 0.556, 0.5303, 0.8058, 0.5934, 0.2232, 0.2219, 0.7909, 0.8142, 0.2256, 0.6869, 0.6199, 0.8629, 0.7351, 0.2221, 0.2254, 0.8214, 0.8952, 0.2108, 0.556, 0.5303, 0.8058, 0.5934, 0.2232, 0.2219, 0.7909, 0.8142, 0.2256, 0.9622, 0.9674, 0.9793, 0.9516, 0.9379, 0.943, 0.9852, 0.9696, 0.926, 0.9621, 0.9516, 0.9793, 0.9674, 0.9379, 0.926, 0.9696, 0.9852, 0.943, 0.9621, 0.9516, 0.9379, 0.9674, 0.9793, 0.9696, 0.926, 0.943, 0.9852, 0.2228, 0.5432, 0.7884, 0.2228, 0.5432, 0.7884, 0.2228, 0.5432, 0.7884, 0.2228, 0.5432, 0.7884, 0.9039, 0.8977, 0.885, 0.9497, 0.9269, 0.8978, 0.9497, 0.9269, 0.8978, 0.9039, 0.8977, 0.885, 0.885, 0.8977, 0.9039, 0.8978, 0.9269, 0.9497, 0.8978, 0.9269, 0.9497, 0.885, 0.8977, 0.9039, 0.03184, 0.04963, 0.05675, 0.05675, 0.04963, 0.03184, 0.2033, 0.755, 0.9081, 0.06228, 0.06197, 0.06121, 0.06121, 0.06197, 0.06228, 0.8163, 0.6057, 0.2266, 0.03184, 0.04963, 0.05675, 0.05675, 0.04963, 0.03184, 0.9081, 0.755, 0.2033, 0.06228, 0.06197, 0.06121, 0.06121, 0.06197, 0.06228, 0.8163, 0.6057, 0.2266, 0.9932, 0.9866, 0.9768, 0.9768, 0.9866, 0.9932, 0.9876, 0.9692, 0.9442, 0.9442, 0.9692, 0.9876, 0.8661, 0.8661, 0.8661, 0.8661, 0.05987, 0.05987, 0.05987, 0.05987, 0.905, 0.9583, 0.9583, 0.905, 0.02294, 0.06231, 0.02294, 0.06231, 0.9962]): _vg.add([_i], _w, 'REPLACE')
_m = ob_cube.modifiers.new('Armature', 'ARMATURE')
_m.object = ob_armature_001
ob_lamp.location = (4.076, 1.005, 5.904)
ob_lamp.rotation_euler = (0.6503, 0.05522, 1.866)
ob_lamp.lock_rotations_4d = False
ob_lamp.empty_display_type = 'ARROWS'
ob_lamp.color = (0.0, 0.0, 0.0, 0.0)
ob_lamp.lineart.crease_threshold = 0.0
ob_camera.location = (7.481, -6.508, 5.344)
ob_camera.rotation_euler = (1.109, 0.01082, 0.8149)
ob_camera.lock_rotations_4d = False
ob_camera.empty_display_type = 'ARROWS'
ob_camera.color = (0.0, 0.0, 0.0, 0.0)
ob_camera.display_type = 'WIRE'
ob_camera.lineart.crease_threshold = 0.0

# ---- collection membership
col_collection_1.objects.link(ob_armature_001)
col_collection_1.objects.link(ob_cube)
col_collection_1.objects.link(ob_lamp)
col_collection_1.objects.link(ob_camera)

# ---- scene / render settings (as saved in the file)
scene.camera = ob_camera
scene.frame_start = 1; scene.frame_end = 39; scene.frame_set(2)
scene.render.engine = 'BLENDER_EEVEE_NEXT'
scene.render.resolution_percentage = 50
scene.render.dither_intensity = 0.0
scene.cycles.use_denoising = False
scene.cycles.samples = 128
scene.cycles.sampling_pattern = 'TABULATED_SOBOL'
scene.cycles.light_sampling_threshold = 0.0
scene.cycles.use_adaptive_sampling = False
scene.cycles.use_light_tree = False
scene.cycles.blur_glossy = 0.0
scene.cycles.sample_clamp_indirect = 0.0
scene.view_settings.view_transform = 'Standard'
bpy.context.view_layer.update()
